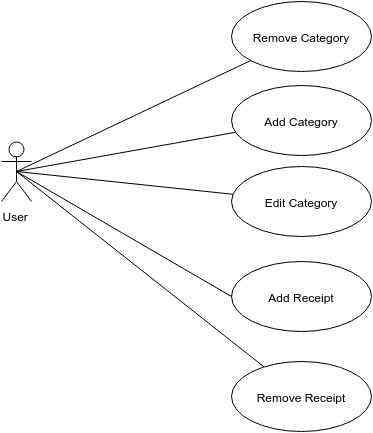

The diagram above was exported from draw.io. Its source (the exported page's mxGraphModel, read from the mxfile embedded in the PNG):
<mxGraphModel dx="880" dy="447" grid="1" gridSize="10" guides="1" tooltips="1" connect="1" fold="1" page="1" pageScale="1" pageWidth="826" pageHeight="1169" background="#ffffff" math="0">
  <root>
    <mxCell id="0" />
    <mxCell id="1" parent="0" />
    <mxCell id="2" value="User" style="shape=umlActor;verticalLabelPosition=bottom;labelBackgroundColor=#ffffff;verticalAlign=top;html=1;" parent="1" vertex="1">
      <mxGeometry x="130" y="250" width="30" height="60" as="geometry" />
    </mxCell>
    <mxCell id="15" value="" style="endArrow=none;html=1;exitX=0.5;exitY=0.5;exitPerimeter=0;endFill=0;" parent="1" source="2" target="18" edge="1">
      <mxGeometry width="50" height="50" relative="1" as="geometry">
        <mxPoint x="10" y="60" as="sourcePoint" />
        <mxPoint x="287.8562960457359" y="127.80915527190587" as="targetPoint" />
      </mxGeometry>
    </mxCell>
    <mxCell id="16" value="" style="endArrow=none;html=1;exitX=0.5;exitY=0.5;exitPerimeter=0;endFill=0;" parent="1" source="2" target="17" edge="1">
      <mxGeometry width="50" height="50" relative="1" as="geometry">
        <mxPoint x="10" y="60" as="sourcePoint" />
        <mxPoint x="301.32130345035193" y="199.67691708721713" as="targetPoint" />
      </mxGeometry>
    </mxCell>
    <mxCell id="17" value="Add Category" style="ellipse;whiteSpace=wrap;html=1;" parent="1" vertex="1">
      <mxGeometry x="360" y="194" width="140" height="70" as="geometry" />
    </mxCell>
    <mxCell id="18" value="Remove Category" style="ellipse;whiteSpace=wrap;html=1;" parent="1" vertex="1">
      <mxGeometry x="360" y="110" width="140" height="70" as="geometry" />
    </mxCell>
    <mxCell id="19" value="Add Receipt" style="ellipse;whiteSpace=wrap;html=1;" parent="1" vertex="1">
      <mxGeometry x="360" y="370" width="140" height="70" as="geometry" />
    </mxCell>
    <mxCell id="20" value="Remove Receipt" style="ellipse;whiteSpace=wrap;html=1;" parent="1" vertex="1">
      <mxGeometry x="360" y="470" width="140" height="70" as="geometry" />
    </mxCell>
    <mxCell id="21" value="" style="endArrow=none;html=1;entryX=0;entryY=0.5;exitX=0.5;exitY=0.5;exitPerimeter=0;endFill=0;" parent="1" source="2" target="19" edge="1">
      <mxGeometry width="50" height="50" relative="1" as="geometry">
        <mxPoint x="180" y="420" as="sourcePoint" />
        <mxPoint x="230" y="370" as="targetPoint" />
      </mxGeometry>
    </mxCell>
    <mxCell id="22" value="" style="endArrow=none;html=1;exitX=0.5;exitY=0.5;exitPerimeter=0;endFill=0;" parent="1" source="2" target="20" edge="1">
      <mxGeometry width="50" height="50" relative="1" as="geometry">
        <mxPoint x="150" y="460" as="sourcePoint" />
        <mxPoint x="200" y="410" as="targetPoint" />
      </mxGeometry>
    </mxCell>
    <mxCell id="23" value="Edit Category" style="ellipse;whiteSpace=wrap;html=1;" parent="1" vertex="1">
      <mxGeometry x="360" y="275" width="140" height="70" as="geometry" />
    </mxCell>
    <mxCell id="24" value="" style="endArrow=none;html=1;exitX=0.5;exitY=0.5;exitPerimeter=0;endFill=0;" parent="1" source="2" target="23" edge="1">
      <mxGeometry width="50" height="50" relative="1" as="geometry">
        <mxPoint x="170" y="500" as="sourcePoint" />
        <mxPoint x="220" y="450" as="targetPoint" />
      </mxGeometry>
    </mxCell>
  </root>
</mxGraphModel>